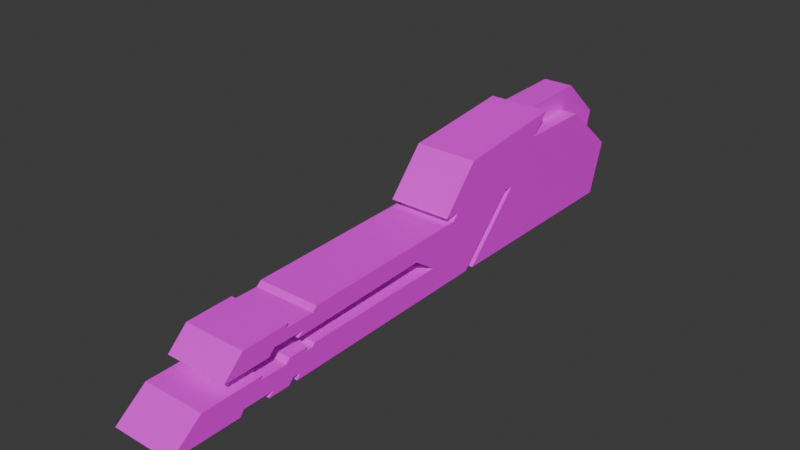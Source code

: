 # Source: BasicLaserWeapon.blend  (saved by Blender 4.5.90; exported with 4.5.12 LTS)
import bpy
from mathutils import Matrix  # noqa: F401  (used for matrix-valued properties, if any)

bpy.ops.wm.read_factory_settings(use_empty=True)
scene = bpy.context.scene
scene.name = 'Scene'

# ---- collections
col_blueprints = bpy.data.collections.new('Blueprints'); scene.collection.children.link(col_blueprints)
col_model = bpy.data.collections.new('Model'); scene.collection.children.link(col_model)

# ---- images (referenced by path relative to the original .blend; pixels are not part of the script)
import os
ASSET_DIR = os.environ.get("B2B_ASSET_DIR", "")  # directory of the original .blend (textures are referenced by path, not embedded)
HERE = os.path.dirname(os.path.abspath(__file__))  # packed textures are extracted next to this script under _unpacked/

def load_image(name, relpath, width, height, colorspace="sRGB"):
    """Load a texture the original file referenced (path relative to the .blend, or extracted next to this script)."""
    p = next((c for c in (os.path.join(HERE, relpath), os.path.join(ASSET_DIR, relpath)) if relpath and os.path.exists(c)), "")
    if p:
        img = bpy.data.images.load(p, check_existing=True)
        img.name = name
    else:  # same state as the original file: an image datablock whose file is absent (Cycles renders it pink)
        img = bpy.data.images.new(name, width, height)
        img.source = "FILE"
        img.filepath = "//" + (relpath or name)
    img.colorspace_settings.name = colorspace
    return img
img_gun2_uv_png = load_image('Gun2 uv.png', 'Gun2 uv.png', 1024, 1024, 'sRGB')

# ---- materials (node trees are filled in below, after node groups)
mat_material = bpy.data.materials.new('Material')

# ---- material node trees
mat_material.use_nodes = True; mat_material.node_tree.nodes.clear()
_N = mat_material.node_tree.nodes; _L = mat_material.node_tree.links
n0 = _N.new('ShaderNodeBsdfPrincipled'); n0.name = 'Principled BSDF'; n0.location = (-200, 100)
n1 = _N.new('ShaderNodeOutputMaterial'); n1.name = 'Material Output'; n1.location = (200, 100)
n2 = _N.new('ShaderNodeTexImage'); n2.name = 'Image Texture'; n2.location = (-490, 80)
n2.image = img_gun2_uv_png
_L.new(n0.outputs[0], n1.inputs[0])
_L.new(n2.outputs[0], n0.inputs[0])
n1.is_active_output = True

# ---- world
world_world = bpy.data.worlds.new('World'); scene.world = world_world
world_world.use_nodes = True; world_world.node_tree.nodes.clear()
_N = world_world.node_tree.nodes; _L = world_world.node_tree.links
n0 = _N.new('ShaderNodeOutputWorld'); n0.name = 'World Output'; n0.location = (200, 100)
n1 = _N.new('ShaderNodeBackground'); n1.name = 'Background'; n1.location = (-200, 100)
n1.inputs[0].default_value = (0.05088, 0.05088, 0.05088, 1.0)
_L.new(n1.outputs[0], n0.inputs[0])
n0.is_active_output = True
world_world.color = (0.05088, 0.05088, 0.05088)
world_world.sun_shadow_jitter_overblur = 0.0

# ---- meshes
me_plane_001 = bpy.data.meshes.new('Plane.001')
me_plane_001.from_pydata([(-0.2042, -1.11, -0.02915), (-0.2042, -0.9027, -0.02247), (-0.2042, -0.9197, -0.03953), (-0.2042, -0.7825, -0.03805), (-0.2042, -0.761, -0.01951), (-0.2042, 0.01722, 0.002026), (-0.2042, 0.04337, 0.02971), (-0.2042, -0.02584, 0.02971), (-0.2042, 0.1415, 0.2211), (-0.2042, 0.6515, 0.2789), (-0.2042, 0.4263, 0.03346), (-0.2042, 0.3562, 0.03346), (-0.2042, 0.3371, 0.01211), (-0.2042, 0.3727, 0.01211), (-0.2042, 0.1066, -0.2592), (-0.2042, -0.8727, -0.2721), (-0.2042, -0.8557, -0.2496), (-0.2042, -0.892, -0.2496), (-0.2042, -0.9123, -0.2731), (-0.2042, -1.008, -0.2731), (-0.2042, -0.9892, -0.2528), (-0.2042, -1.124, -0.2528), (-0.2042, -1.142, -0.2769), (-0.2042, -1.441, -0.2769), (-0.2042, -1.301, -0.1692), (-0.2042, -1.036, -0.1665), (-0.2042, -1.051, -0.1816), (-0.2042, -0.9217, -0.1816), (-0.2042, -0.9021, -0.1621), (-0.2042, -0.8176, -0.1621), (-0.2042, -0.8282, -0.1763), (-0.2042, -0.7909, -0.1754), (-0.2042, -0.7775, -0.1621), (-0.2042, -0.1091, -0.154), (-0.2042, -0.2132, -0.08284), (-0.2042, -0.8567, -0.1051), (-0.2042, -0.8354, -0.08551), (-0.2042, -0.9698, -0.08551), (-0.2042, -0.9976, -0.1128), (-0.2042, -1.2, -0.1149), (-0.2042, 1.114, 0.006569), (-0.2042, 1.152, -0.02761), (-0.2042, 1.079, -0.2572), (-0.2042, 0.1527, -0.2604), (-0.2042, 0.4154, 0.01191), (-0.2042, 0.8999, 0.1893), (-0.2042, 0.5676, 0.1875), (0.07419, -1.11, -0.02915), (0.07419, -0.9027, -0.02247), (0.07419, -0.9197, -0.03953), (0.07419, -0.7825, -0.03805), (0.07419, -0.761, -0.01951), (0.07419, 0.01722, 0.002026), (0.07419, 0.04337, 0.02971), (0.07419, -0.02584, 0.02971), (0.07419, 0.1415, 0.2211), (0.07419, 0.6515, 0.2789), (0.07419, 0.4263, 0.03346), (0.07419, 0.3562, 0.03346), (0.07419, 0.3371, 0.01211), (0.07419, 0.3727, 0.01211), (0.07419, 0.1066, -0.2592), (0.07419, -0.8727, -0.2721), (0.07419, -0.8557, -0.2496), (0.07419, -0.892, -0.2496), (0.07419, -0.9123, -0.2731), (0.07419, -1.008, -0.2731), (0.07419, -0.9892, -0.2528), (0.07419, -1.124, -0.2528), (0.07419, -1.142, -0.2769), (0.07419, -1.441, -0.2769), (0.07419, -1.301, -0.1692), (0.07419, -1.036, -0.1665), (0.07419, -1.051, -0.1816), (0.07419, -0.9217, -0.1816), (0.07419, -0.9021, -0.1621), (0.07419, -0.8176, -0.1621), (0.07419, -0.8282, -0.1763), (0.07419, -0.7909, -0.1754), (0.07419, -0.7775, -0.1621), (0.07419, -0.1091, -0.154), (0.07419, -0.2132, -0.08284), (0.07419, -0.8567, -0.1051), (0.07419, -0.8354, -0.08551), (0.07419, -0.9698, -0.08551), (0.07419, -0.9976, -0.1128), (0.07419, -1.2, -0.1149), (0.07419, 1.114, 0.006569), (0.07419, 1.152, -0.02761), (0.07419, 1.079, -0.2572), (0.07419, 0.1527, -0.2604), (0.07419, 0.4154, 0.01191), (0.07419, 0.8999, 0.1893), (0.07419, 0.5676, 0.1875), (0.07419, 0.2056, 0.2283), (-0.2042, 0.2052, 0.2279), (-0.1334, 0.6515, 0.2789), (-0.1334, 0.958, 0.2885), (-0.1334, 1.143, 0.1176), (-0.1334, 1.114, 0.006569), (-0.1334, 0.8999, 0.1893), (-0.1334, 0.5676, 0.1875), (0.003366, 0.6515, 0.2789), (0.003366, 0.958, 0.2885), (0.003366, 1.143, 0.1176), (0.003366, 1.114, 0.006569), (0.003366, 0.8999, 0.1893), (0.003366, 0.5676, 0.1875)], [], [(10, 46, 45, 40, 41, 42, 43, 44, 13, 12, 11), (0, 1, 2, 3, 4, 5, 6, 11, 12, 13, 14, 15, 16, 17, 18, 19, 20, 21, 22, 23, 24, 25, 26, 27, 28, 29, 30, 31, 32, 33, 34, 35, 36, 37, 38, 39), (57, 58, 59, 60, 91, 90, 89, 88, 87, 92, 93), (47, 86, 85, 84, 83, 82, 81, 80, 79, 78, 77, 76, 75, 74, 73, 72, 71, 70, 69, 68, 67, 66, 65, 64, 63, 62, 61, 60, 59, 58, 53, 52, 51, 50, 49, 48), (1, 0, 47, 48), (2, 1, 48, 49), (3, 2, 49, 50), (4, 3, 50, 51), (5, 4, 51, 52), (6, 5, 52, 53), (7, 6, 53, 54), (8, 7, 54, 55), (9, 95, 94, 56), (14, 13, 60, 61), (15, 14, 61, 62), (16, 15, 62, 63), (17, 16, 63, 64), (18, 17, 64, 65), (19, 18, 65, 66), (20, 19, 66, 67), (21, 20, 67, 68), (22, 21, 68, 69), (23, 22, 69, 70), (24, 23, 70, 71), (25, 24, 71, 72), (26, 25, 72, 73), (27, 26, 73, 74), (28, 27, 74, 75), (29, 28, 75, 76), (30, 29, 76, 77), (31, 30, 77, 78), (32, 31, 78, 79), (33, 32, 79, 80), (34, 33, 80, 81), (35, 34, 81, 82), (36, 35, 82, 83), (37, 36, 83, 84), (38, 37, 84, 85), (39, 38, 85, 86), (0, 39, 86, 47), (41, 40, 87, 88), (42, 41, 88, 89), (43, 42, 89, 90), (44, 43, 90, 91), (13, 44, 91, 60), (11, 6, 95, 9, 46, 10), (53, 58, 57, 93, 56, 94), (95, 6, 7, 8), (94, 95, 8, 55), (94, 55, 54, 53), (97, 96, 102, 103), (98, 97, 103, 104), (99, 98, 104, 105), (96, 97, 100, 101), (102, 107, 106, 103), (100, 97, 98, 99), (103, 106, 105, 104), (46, 101, 100, 45), (45, 100, 99, 40), (92, 87, 105, 106), (93, 92, 106, 107), (93, 107, 102, 56), (46, 9, 96, 101)])
_uv = me_plane_001.uv_layers.new(name='UVMap')
_uv.uv.foreach_set('vector', [0.5544, 0.1753, 0.6158, 0.232, 0.6161, 0.3649, 0.5427, 0.4502, 0.529, 0.4656, 0.4373, 0.4358, 0.4373, 0.06546, 0.5458, 0.1709, 0.546, 0.1538, 0.546, 0.1396, 0.5545, 0.1472, 0.2342, 0.2829, 0.2358, 0.3656, 0.229, 0.3587, 0.2288, 0.4136, 0.2361, 0.4223, 0.2404, 0.7336, 0.2513, 0.7442, 0.251, 0.8693, 0.2426, 0.8616, 0.2424, 0.8758, 0.1354, 0.7679, 0.1358, 0.3762, 0.1446, 0.3832, 0.1449, 0.3686, 0.1356, 0.3604, 0.1361, 0.322, 0.1441, 0.3298, 0.1449, 0.2759, 0.1354, 0.2683, 0.1371, 0.1487, 0.1793, 0.2056, 0.1789, 0.3117, 0.1729, 0.3055, 0.1722, 0.3571, 0.1799, 0.3651, 0.1795, 0.3989, 0.1738, 0.3945, 0.174, 0.4095, 0.1792, 0.4149, 0.1787, 0.6822, 0.2077, 0.641, 0.2025, 0.3835, 0.2102, 0.3922, 0.2109, 0.3385, 0.2002, 0.3272, 0.2005, 0.2462, 0.7657, 0.3807, 0.7658, 0.4087, 0.7573, 0.4164, 0.7573, 0.4021, 0.7571, 0.385, 0.6486, 0.4905, 0.6486, 0.1202, 0.7403, 0.09037, 0.754, 0.1057, 0.8274, 0.1911, 0.8271, 0.3239, 0.3846, 0.7302, 0.3508, 0.7669, 0.3505, 0.6859, 0.3613, 0.6746, 0.3605, 0.6209, 0.3528, 0.6295, 0.3581, 0.3721, 0.329, 0.3309, 0.3296, 0.5982, 0.3243, 0.6036, 0.3242, 0.6186, 0.3298, 0.6142, 0.3303, 0.648, 0.3225, 0.656, 0.3233, 0.7076, 0.3292, 0.7014, 0.3297, 0.8075, 0.2874, 0.8643, 0.2857, 0.7448, 0.2952, 0.7371, 0.2945, 0.6833, 0.2864, 0.6911, 0.2859, 0.6527, 0.2952, 0.6444, 0.295, 0.6299, 0.2861, 0.6369, 0.2857, 0.2452, 0.3927, 0.1373, 0.3929, 0.1515, 0.4013, 0.1437, 0.4016, 0.2688, 0.3907, 0.2795, 0.3865, 0.5908, 0.3792, 0.5995, 0.3794, 0.6544, 0.3861, 0.6474, 0.07726, 0.1528, 0.07726, 0.1782, 0.04316, 0.1782, 0.04316, 0.1528, 0.07726, 0.1499, 0.07726, 0.1528, 0.04316, 0.1528, 0.04316, 0.1499, 0.07726, 0.1331, 0.07726, 0.1499, 0.04316, 0.1499, 0.04316, 0.1331, 0.07726, 0.1296, 0.07726, 0.1331, 0.04316, 0.1331, 0.04316, 0.1296, 0.07726, 0.03425, 0.07726, 0.1296, 0.04316, 0.1296, 0.04316, 0.03425, 0.5305, 0.5804, 0.5305, 0.5652, 0.6419, 0.5653, 0.6419, 0.5805, 0.5305, 0.6081, 0.5305, 0.5804, 0.6419, 0.5805, 0.6418, 0.6082, 0.5304, 0.7098, 0.5305, 0.6081, 0.6418, 0.6082, 0.6417, 0.7099, 0.5304, 0.9151, 0.5303, 0.7354, 0.6417, 0.7357, 0.6417, 0.9151, 0.07726, 0.7184, 0.07726, 0.7649, 0.04316, 0.7649, 0.04316, 0.7184, 0.07726, 0.5984, 0.07726, 0.7184, 0.04316, 0.7184, 0.04316, 0.5984, 0.07726, 0.5949, 0.07726, 0.5984, 0.04316, 0.5984, 0.04316, 0.5949, 0.07726, 0.5905, 0.07726, 0.5949, 0.04316, 0.5949, 0.04316, 0.5905, 0.07726, 0.5867, 0.07726, 0.5905, 0.04316, 0.5905, 0.04316, 0.5867, 0.07726, 0.5749, 0.07726, 0.5867, 0.04316, 0.5867, 0.04316, 0.5749, 0.07726, 0.5715, 0.07726, 0.5749, 0.04316, 0.5749, 0.04316, 0.5715, 0.07726, 0.555, 0.07726, 0.5715, 0.04316, 0.5715, 0.04316, 0.555, 0.07726, 0.5513, 0.07726, 0.555, 0.04316, 0.555, 0.04316, 0.5513, 0.07726, 0.5147, 0.07726, 0.5513, 0.04316, 0.5513, 0.04316, 0.5147, 0.07726, 0.493, 0.07726, 0.5147, 0.04316, 0.5147, 0.04316, 0.493, 0.07726, 0.4605, 0.07726, 0.493, 0.04316, 0.493, 0.04316, 0.4605, 0.07726, 0.4579, 0.07726, 0.4605, 0.04316, 0.4605, 0.04316, 0.4579, 0.07726, 0.442, 0.07726, 0.4579, 0.04316, 0.4579, 0.04316, 0.442, 0.07726, 0.4387, 0.07726, 0.442, 0.04316, 0.442, 0.04316, 0.4387, 0.07726, 0.4283, 0.07726, 0.4387, 0.04316, 0.4387, 0.04316, 0.4283, 0.07726, 0.4261, 0.07726, 0.4283, 0.04316, 0.4283, 0.04316, 0.4261, 0.07726, 0.4215, 0.07726, 0.4261, 0.04316, 0.4261, 0.04316, 0.4215, 0.07726, 0.4192, 0.07726, 0.4215, 0.04316, 0.4215, 0.04316, 0.4192, 0.07726, 0.3374, 0.07726, 0.4192, 0.04316, 0.4192, 0.04316, 0.3374, 0.07726, 0.3219, 0.07726, 0.3374, 0.04316, 0.3374, 0.04316, 0.3219, 0.07726, 0.243, 0.07726, 0.3219, 0.04316, 0.3219, 0.04316, 0.243, 0.07726, 0.2395, 0.07726, 0.243, 0.04316, 0.243, 0.04316, 0.2395, 0.07726, 0.223, 0.07726, 0.2395, 0.04316, 0.2395, 0.04316, 0.223, 0.07726, 0.2183, 0.07726, 0.223, 0.04316, 0.223, 0.04316, 0.2183, 0.07726, 0.1935, 0.07726, 0.2183, 0.04316, 0.2183, 0.04316, 0.1935, 0.07726, 0.1782, 0.07726, 0.1935, 0.04316, 0.1935, 0.04316, 0.1782, 0.07726, 0.9594, 0.07726, 0.9657, 0.04316, 0.9657, 0.04316, 0.9594, 0.07726, 0.9299, 0.07726, 0.9594, 0.04316, 0.9594, 0.04316, 0.9299, 0.07726, 0.8165, 0.07726, 0.9299, 0.04316, 0.9299, 0.04316, 0.8165, 0.07726, 0.7701, 0.07726, 0.8165, 0.04316, 0.8165, 0.04316, 0.7701, 0.07726, 0.7649, 0.07726, 0.7701, 0.04316, 0.7701, 0.04316, 0.7649, 0.4463, 0.7868, 0.4587, 0.6624, 0.5303, 0.7354, 0.5304, 0.9151, 0.4979, 0.8777, 0.4431, 0.8147, 0.7133, 0.6623, 0.7259, 0.7867, 0.7291, 0.8146, 0.6743, 0.8777, 0.6417, 0.9151, 0.6417, 0.7357, 0.5303, 0.7354, 0.4587, 0.6624, 0.4617, 0.6349, 0.5304, 0.7098, 0.6417, 0.7357, 0.5303, 0.7354, 0.5304, 0.7098, 0.6417, 0.7099, 0.6417, 0.7357, 0.6417, 0.7099, 0.7102, 0.6348, 0.7133, 0.6623, 0.8292, 0.7034, 0.8195, 0.5842, 0.8826, 0.5847, 0.873, 0.7005, 0.821, 0.7929, 0.8292, 0.7034, 0.873, 0.7005, 0.8814, 0.7935, 0.8205, 0.8437, 0.821, 0.7929, 0.8814, 0.7935, 0.8809, 0.8443, 0.8195, 0.5842, 0.8292, 0.7034, 0.7871, 0.6952, 0.7772, 0.5501, 0.8826, 0.5847, 0.9234, 0.5512, 0.9149, 0.6924, 0.873, 0.7005, 0.7871, 0.6952, 0.8292, 0.7034, 0.821, 0.7929, 0.7772, 0.8097, 0.873, 0.7005, 0.9149, 0.6924, 0.9267, 0.8102, 0.8814, 0.7935, 0.9407, 0.3983, 0.9124, 0.3983, 0.9124, 0.2655, 0.9407, 0.2655, 0.9407, 0.2655, 0.9124, 0.2655, 0.9124, 0.1529, 0.9407, 0.1529, 0.8494, 0.262, 0.8494, 0.1495, 0.8777, 0.1495, 0.8777, 0.262, 0.8494, 0.3949, 0.8494, 0.262, 0.8777, 0.262, 0.8777, 0.3949, 0.6743, 0.8777, 0.6956, 0.8963, 0.6631, 0.9337, 0.6417, 0.9151, 0.4979, 0.8777, 0.5304, 0.9151, 0.5091, 0.9337, 0.4766, 0.8963])
me_plane_001.materials.append(mat_material)
me_plane_001.update()

# ---- objects
ob_gun2 = bpy.data.objects.new('Gun2', me_plane_001)
ob_side = bpy.data.objects.new('Side', None)

# ---- transforms, parenting, visibility, modifiers, constraints
ob_gun2.location = (0.0, 0.0, 0.0)
ob_side.location = (-1.525, 0.8764, 0.09249)
ob_side.rotation_euler = (1.571, -0.0, 1.571)
ob_side.empty_display_type = 'IMAGE'
ob_side.empty_display_size = 5.0
ob_side.empty_image_depth = 'BACK'
ob_side.empty_image_side = 'FRONT'

# ---- collection membership
scene.collection.objects.link(ob_gun2)
col_blueprints.objects.link(ob_side)

# ---- scene / render settings (as saved in the file)
scene.frame_start = 1; scene.frame_end = 250; scene.frame_set(1)
scene.render.engine = 'BLENDER_EEVEE_NEXT'
scene.render.bake_bias = 0.0
scene.render.bake_samples = 0
scene.cycles.sampling_pattern = 'TABULATED_SOBOL'
scene.eevee.use_volume_custom_range = False
bpy.context.view_layer.update()

# ---- added for rendering (the .blend has no active camera and no usable light): camera, sun
cam_auto = bpy.data.cameras.new('AutoCamera')
cam_auto.lens = 50.0
cam_auto.sensor_width = 36.0
cam_auto.clip_end = 1000.0
ob_auto_camera = bpy.data.objects.new('AutoCamera', cam_auto)
scene.collection.objects.link(ob_auto_camera)
ob_auto_camera.location = (2.40472, -3.10821, 1.98161)
ob_auto_camera.rotation_euler = (1.09748, -7.21219e-08, 0.694738)
scene.camera = ob_auto_camera
light_auto_sun = bpy.data.lights.new('AutoSun', 'SUN')
light_auto_sun.energy = 3.0
light_auto_sun.angle = 0.0523599
ob_auto_sun = bpy.data.objects.new('AutoSun', light_auto_sun)
scene.collection.objects.link(ob_auto_sun)
ob_auto_sun.rotation_euler = (0.872665, 0.174533, 0.523599)
bpy.context.view_layer.update()
